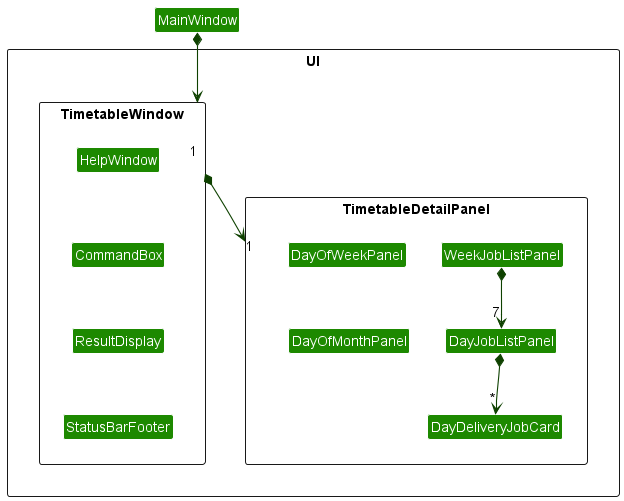

The diagram above was rendered by PlantUML. Its source (embedded in the PNG):
@startuml
!include style.puml
skinparam arrowThickness 1.1
skinparam arrowColor UI_COLOR_T4
skinparam classBackgroundColor UI_COLOR

package UI <<Rectangle>>{

package TimetableWindow <<Rectangle>> {
Class StatusBarFooter
Class CommandBox
Class ResultDisplay
Class HelpWindow

}
package TimetableDetailPanel <<Rectangle>> {
Class DayOfWeekPanel
Class DayOfMonthPanel
Class WeekJobListPanel
Class DayJobListPanel
Class DayDeliveryJobCard
}


}

Class MainWindow
MainWindow *-down-> "1" TimetableWindow

HelpWindow -[hidden]down- CommandBox
CommandBox -[hidden]down- ResultDisplay
ResultDisplay -[hidden]down- StatusBarFooter

TimetableWindow *-down-> "1" TimetableDetailPanel

DayOfWeekPanel -[hidden]down- DayOfMonthPanel
WeekJobListPanel -[hidden]left- DayOfWeekPanel
WeekJobListPanel *-down-> "7" DayJobListPanel
DayJobListPanel *-down-> "*" DayDeliveryJobCard


@enduml